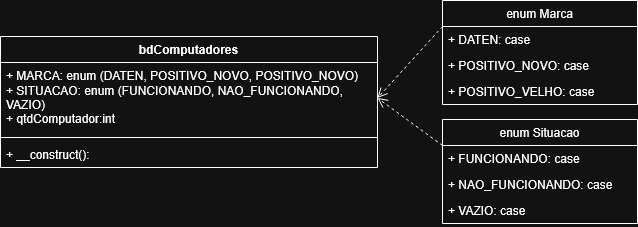

The diagram above was exported from draw.io. Its source (the exported page's mxGraphModel, read from the mxfile embedded in the PNG):
<mxGraphModel dx="1131" dy="1065" grid="0" gridSize="10" guides="1" tooltips="1" connect="1" arrows="1" fold="1" page="0" pageScale="1" pageWidth="827" pageHeight="1169" math="0" shadow="0">
  <root>
    <mxCell id="0" />
    <mxCell id="1" parent="0" />
    <mxCell id="uAyt9BHSWHCeX5zTFiq1-1" parent="1" style="swimlane;fontStyle=1;align=center;verticalAlign=top;childLayout=stackLayout;horizontal=1;startSize=26;horizontalStack=0;resizeParent=1;resizeParentMax=0;resizeLast=0;collapsible=1;marginBottom=0;whiteSpace=wrap;html=1;" value="bdComputadores" vertex="1">
      <mxGeometry height="131" width="377" x="374" y="-159" as="geometry" />
    </mxCell>
    <mxCell id="uAyt9BHSWHCeX5zTFiq1-2" parent="uAyt9BHSWHCeX5zTFiq1-1" style="text;strokeColor=none;fillColor=none;align=left;verticalAlign=top;spacingLeft=4;spacingRight=4;overflow=hidden;rotatable=0;points=[[0,0.5],[1,0.5]];portConstraint=eastwest;whiteSpace=wrap;html=1;" value="&lt;div&gt;+ MARCA: enum (DATEN, POSITIVO_NOVO,&amp;nbsp;POSITIVO_NOVO)&lt;/div&gt;&lt;div&gt;+ SITUACAO: enum (FUNCIONANDO, NAO_FUNCIONANDO, VAZIO)&lt;/div&gt;&lt;div&gt;+ qtdComputador:int&lt;/div&gt;" vertex="1">
      <mxGeometry height="71" width="377" y="26" as="geometry" />
    </mxCell>
    <mxCell id="uAyt9BHSWHCeX5zTFiq1-3" parent="uAyt9BHSWHCeX5zTFiq1-1" style="line;strokeWidth=1;fillColor=none;align=left;verticalAlign=middle;spacingTop=-1;spacingLeft=3;spacingRight=3;rotatable=0;labelPosition=right;points=[];portConstraint=eastwest;strokeColor=inherit;" value="" vertex="1">
      <mxGeometry height="8" width="377" y="97" as="geometry" />
    </mxCell>
    <mxCell id="uAyt9BHSWHCeX5zTFiq1-4" parent="uAyt9BHSWHCeX5zTFiq1-1" style="text;strokeColor=none;fillColor=none;align=left;verticalAlign=top;spacingLeft=4;spacingRight=4;overflow=hidden;rotatable=0;points=[[0,0.5],[1,0.5]];portConstraint=eastwest;whiteSpace=wrap;html=1;" value="+ __construct():" vertex="1">
      <mxGeometry height="26" width="377" y="105" as="geometry" />
    </mxCell>
    <mxCell id="tpORLKLn_DhOVFtC60R_-12" edge="1" parent="1" source="tpORLKLn_DhOVFtC60R_-2" style="edgeStyle=none;curved=1;rounded=0;orthogonalLoop=1;jettySize=auto;html=1;exitX=0;exitY=0.25;exitDx=0;exitDy=0;entryX=1;entryY=0.5;entryDx=0;entryDy=0;fontSize=12;startSize=8;endSize=8;dashed=1;endArrow=open;endFill=0;" target="uAyt9BHSWHCeX5zTFiq1-2">
      <mxGeometry relative="1" as="geometry" />
    </mxCell>
    <mxCell id="tpORLKLn_DhOVFtC60R_-2" parent="1" style="swimlane;fontStyle=0;childLayout=stackLayout;horizontal=1;startSize=26;fillColor=none;horizontalStack=0;resizeParent=1;resizeParentMax=0;resizeLast=0;collapsible=1;marginBottom=0;whiteSpace=wrap;html=1;" value="enum Marca" vertex="1">
      <mxGeometry height="104" width="195" x="816" y="-195" as="geometry" />
    </mxCell>
    <mxCell id="tpORLKLn_DhOVFtC60R_-3" parent="tpORLKLn_DhOVFtC60R_-2" style="text;strokeColor=none;fillColor=none;align=left;verticalAlign=top;spacingLeft=4;spacingRight=4;overflow=hidden;rotatable=0;points=[[0,0.5],[1,0.5]];portConstraint=eastwest;whiteSpace=wrap;html=1;" value="+ DATEN: case" vertex="1">
      <mxGeometry height="26" width="195" y="26" as="geometry" />
    </mxCell>
    <mxCell id="tpORLKLn_DhOVFtC60R_-4" parent="tpORLKLn_DhOVFtC60R_-2" style="text;strokeColor=none;fillColor=none;align=left;verticalAlign=top;spacingLeft=4;spacingRight=4;overflow=hidden;rotatable=0;points=[[0,0.5],[1,0.5]];portConstraint=eastwest;whiteSpace=wrap;html=1;" value="+ POSITIVO_NOVO: case" vertex="1">
      <mxGeometry height="26" width="195" y="52" as="geometry" />
    </mxCell>
    <mxCell id="tpORLKLn_DhOVFtC60R_-5" parent="tpORLKLn_DhOVFtC60R_-2" style="text;strokeColor=none;fillColor=none;align=left;verticalAlign=top;spacingLeft=4;spacingRight=4;overflow=hidden;rotatable=0;points=[[0,0.5],[1,0.5]];portConstraint=eastwest;whiteSpace=wrap;html=1;" value="+ POSITIVO_VELHO: case" vertex="1">
      <mxGeometry height="26" width="195" y="78" as="geometry" />
    </mxCell>
    <mxCell id="tpORLKLn_DhOVFtC60R_-11" edge="1" parent="1" source="tpORLKLn_DhOVFtC60R_-6" style="edgeStyle=none;curved=0;rounded=0;orthogonalLoop=1;jettySize=auto;html=1;exitX=0;exitY=0.25;exitDx=0;exitDy=0;entryX=1;entryY=0.5;entryDx=0;entryDy=0;fontSize=12;startSize=8;endSize=8;dashed=1;endArrow=open;endFill=0;" target="uAyt9BHSWHCeX5zTFiq1-2">
      <mxGeometry relative="1" as="geometry" />
    </mxCell>
    <mxCell id="tpORLKLn_DhOVFtC60R_-6" parent="1" style="swimlane;fontStyle=0;childLayout=stackLayout;horizontal=1;startSize=26;fillColor=none;horizontalStack=0;resizeParent=1;resizeParentMax=0;resizeLast=0;collapsible=1;marginBottom=0;whiteSpace=wrap;html=1;" value="enum Situacao" vertex="1">
      <mxGeometry height="104" width="195" x="816" y="-76" as="geometry" />
    </mxCell>
    <mxCell id="tpORLKLn_DhOVFtC60R_-7" parent="tpORLKLn_DhOVFtC60R_-6" style="text;strokeColor=none;fillColor=none;align=left;verticalAlign=top;spacingLeft=4;spacingRight=4;overflow=hidden;rotatable=0;points=[[0,0.5],[1,0.5]];portConstraint=eastwest;whiteSpace=wrap;html=1;" value="+ FUNCIONANDO: case" vertex="1">
      <mxGeometry height="26" width="195" y="26" as="geometry" />
    </mxCell>
    <mxCell id="tpORLKLn_DhOVFtC60R_-8" parent="tpORLKLn_DhOVFtC60R_-6" style="text;strokeColor=none;fillColor=none;align=left;verticalAlign=top;spacingLeft=4;spacingRight=4;overflow=hidden;rotatable=0;points=[[0,0.5],[1,0.5]];portConstraint=eastwest;whiteSpace=wrap;html=1;" value="+ NAO_FUNCIONANDO: case" vertex="1">
      <mxGeometry height="26" width="195" y="52" as="geometry" />
    </mxCell>
    <mxCell id="tpORLKLn_DhOVFtC60R_-9" parent="tpORLKLn_DhOVFtC60R_-6" style="text;strokeColor=none;fillColor=none;align=left;verticalAlign=top;spacingLeft=4;spacingRight=4;overflow=hidden;rotatable=0;points=[[0,0.5],[1,0.5]];portConstraint=eastwest;whiteSpace=wrap;html=1;" value="+ VAZIO: case" vertex="1">
      <mxGeometry height="26" width="195" y="78" as="geometry" />
    </mxCell>
  </root>
</mxGraphModel>